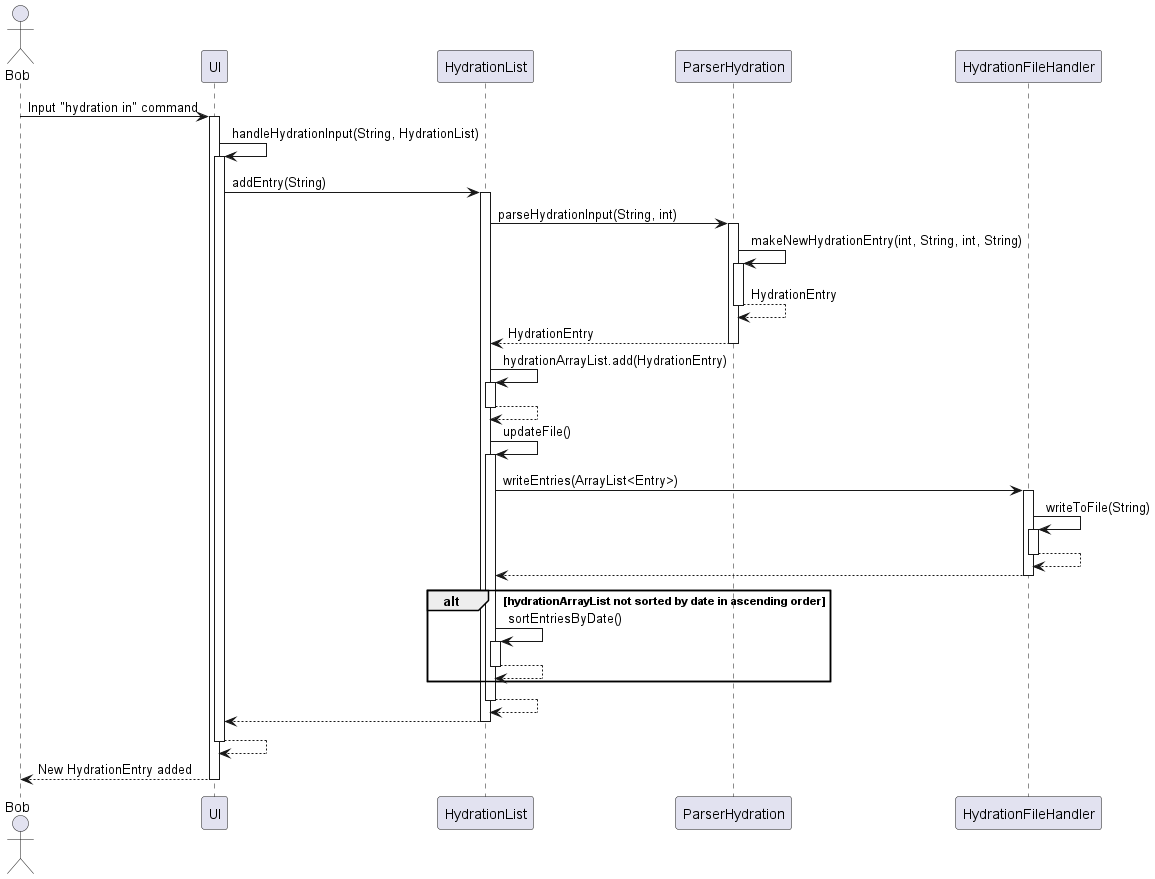

The diagram above was rendered by PlantUML. Its source (embedded in the PNG):
@startuml
actor Bob
Bob -> UI: Input "hydration in" command
activate UI

UI -> UI: handleHydrationInput(String, HydrationList)
activate UI

UI -> HydrationList: addEntry(String)
activate HydrationList

HydrationList -> ParserHydration: parseHydrationInput(String, int)
activate ParserHydration

ParserHydration -> ParserHydration : makeNewHydrationEntry(int, String, int, String)
activate ParserHydration

return HydrationEntry
return HydrationEntry

HydrationList -> HydrationList: hydrationArrayList.add(HydrationEntry)
activate HydrationList
return

HydrationList -> HydrationList: updateFile()
activate HydrationList

HydrationList -> HydrationFileHandler : writeEntries(ArrayList<Entry>)
activate HydrationFileHandler
HydrationFileHandler -> HydrationFileHandler : writeToFile(String)
activate HydrationFileHandler
return
return

alt hydrationArrayList not sorted by date in ascending order
    HydrationList -> HydrationList : sortEntriesByDate()
    activate HydrationList
    return
end


return
return
return
return New HydrationEntry added

@enduml